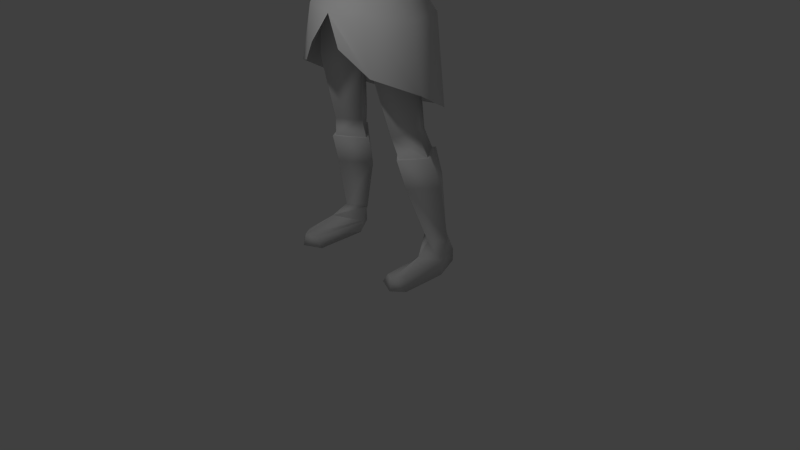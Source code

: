 # Source: minigamecharv1.blend  (saved by Blender 2.74.0; exported with 4.5.12 LTS)
import bpy
from mathutils import Matrix  # noqa: F401  (used for matrix-valued properties, if any)

bpy.ops.wm.read_factory_settings(use_empty=True)
scene = bpy.context.scene
scene.name = 'Scene'

# ---- collections
col_collection_1 = bpy.data.collections.new('Collection 1'); scene.collection.children.link(col_collection_1)

# ---- world
world_world = bpy.data.worlds.new('World'); scene.world = world_world
world_world.color = (0.05088, 0.05088, 0.05088)
world_world.use_sun_shadow = False
world_world.sun_shadow_jitter_overblur = 0.0
world_world.cycles.sampling_method = 'MANUAL'
world_world.cycles.sample_map_resolution = 256

# ---- cameras
cam_camera = bpy.data.cameras.new('Camera')
cam_camera.clip_end = 100.0
cam_camera.lens = 35.0
cam_camera.sensor_width = 32.0
cam_camera.sensor_height = 18.0
cam_camera.ortho_scale = 7.314
cam_camera.dof.focus_distance = 0.0
cam_camera.dof.aperture_fstop = 128.0

# ---- lights
light_lamp = bpy.data.lights.new('Lamp', 'POINT')
light_lamp.transmission_factor = 0.0
light_lamp.cutoff_distance = 30.0
light_lamp.energy = 100.0
light_lamp.shadow_buffer_clip_start = 1.001
light_lamp.shadow_soft_size = 0.1
light_lamp.shadow_maximum_resolution = 0.006
light_lamp.use_absolute_resolution = True
light_lamp.cycles.use_multiple_importance_sampling = False

# ---- meshes
me_circle = bpy.data.meshes.new('Circle')
me_circle.from_pydata([(0.3595, -0.327, 3.847), (0.5672, -0.03971, 3.763), (0.4829, 0.215, 3.782), (0.3403, -0.3412, 4.239), (0.5576, -0.05014, 4.112), (0.45, 0.1955, 4.148), (0.2896, -0.4389, 4.667), (0.3419, -0.3095, 3.543), (0.6461, -0.03549, 3.504), (0.5688, 0.2012, 3.527), (0.1801, -0.3586, 4.986), (0.5471, 0.07893, 4.823), (0.2899, -0.3132, 4.985), (0.3898, 0.3252, 5.006), (0.7003, -0.1308, 5.121), (0.6622, 0.2822, 5.101), (0.686, 0.09597, 5.318), (0.1607, -0.2419, 5.188), (0.3095, -0.2042, 5.181), (0.337, 0.356, 5.178), (0.2171, 0.1162, 5.415), (0.1429, -0.09707, 5.406), (0.4545, -0.2059, 4.957), (0.4527, -0.1597, 5.187), (0.4739, 0.1439, 5.362), (0.5316, 0.2425, 4.939), (0.4988, 0.3385, 5.186), (0.2115, 0.2871, 3.775), (0.1814, 0.2501, 4.154), (0.2351, 0.4007, 3.549), (0.4173, 0.2037, 4.545), (0.1804, 0.2954, 4.609), (0.1949, 0.329, 4.994), (0.1949, 0.3744, 5.184), (0.5422, -0.0277, 4.451), (0.1675, 0.2707, 5.454), (0.1923, 0.01546, 5.595), (0.1401, -0.1003, 5.583), (0.1143, 0.1807, 5.594), (0.7966, 0.09105, 4.826), (0.8717, -0.1421, 5.065), (0.8842, 0.2832, 5.057), (0.8677, 0.04216, 5.286), (1.176, 0.1106, 4.805), (1.236, -0.1014, 4.981), (1.207, 0.2979, 4.985), (1.203, 0.0443, 5.192), (1.518, 0.1664, 4.756), (1.548, -0.0008285, 4.881), (1.51, 0.3118, 4.914), (1.538, 0.1067, 5.067), (1.668, 0.1626, 4.722), (1.709, -0.03999, 4.827), (1.695, 0.2784, 4.91), (1.708, 0.1094, 5.027), (2.001, 0.0995, 4.602), (2.026, -0.09195, 4.755), (2.03, 0.2515, 4.78), (2.041, 0.09715, 4.929), (2.506, -0.003727, 4.504), (2.479, -0.1025, 4.592), (2.521, 0.138, 4.612), (2.501, 0.07614, 4.674), (2.755, -0.1493, 4.441), (2.748, -0.2282, 4.522), (2.791, 0.09187, 4.537), (2.774, 0.02686, 4.606), (2.984, -0.1648, 4.352), (3.005, -0.1708, 4.39), (3.011, 0.1378, 4.424), (3.005, 0.092, 4.484), (2.905, 0.08357, 4.541), (2.912, 0.1213, 4.487), (2.882, -0.1805, 4.454), (2.885, -0.1762, 4.41), (2.784, -0.2531, 4.432), (2.751, -0.1651, 4.418), (2.706, -0.3159, 4.428), (2.686, -0.196, 4.353), (3.077, -0.06052, 4.251), (3.104, -0.09331, 4.303), (3.114, 0.1284, 4.332), (3.098, 0.1113, 4.397), (2.815, -0.264, 4.377), (2.78, -0.1793, 4.327), (2.757, -0.2973, 4.346), (2.727, -0.2352, 4.318), (2.855, -0.2473, 4.3), (2.817, -0.1802, 4.283), (2.791, -0.294, 4.267), (2.769, -0.2422, 4.259), (0.3142, -0.3665, 3.212), (0.68, -0.03841, 3.265), (0.635, 0.2047, 3.273), (0.3051, 0.4436, 3.265), (0.06698, 0.005302, 2.978), (0.4343, -0.3547, 2.606), (0.7481, -0.02898, 2.538), (0.4674, 0.3606, 2.593), (0.08324, -0.02329, 2.8), (0.4139, 0.3776, 2.995), (0.1046, -0.02276, 2.522), (0.6931, 0.02567, 3.028), (0.3526, -0.386, 3.057), (0.5011, -0.1184, 1.75), (0.7127, 0.08734, 1.848), (0.5157, 0.403, 1.744), (0.2766, 0.07968, 1.729), (0.3075, -0.01843, 5.872), (0.5731, -0.06725, 1.493), (0.7622, 0.1974, 1.493), (0.6028, 0.4481, 1.513), (0.3094, 0.1908, 1.461), (0.2382, -0.2519, 5.834), (0.2009, 0.1529, 5.87), (0.3178, -0.03923, 6.037), (0.2599, -0.26, 6.035), (0.2269, 0.13, 6.069), (0.2915, -0.07006, 6.247), (0.266, -0.3406, 6.168), (0.2284, 0.1339, 6.223), (0.2056, -0.1124, 6.386), (0.1637, -0.2786, 6.332), (0.147, 0.03813, 6.406), (0.1495, 0.1644, 5.728), (0.2623, -0.004748, 5.699), (0.1702, -0.2861, 5.624), (0.0664, -0.3807, 5.783), (0.02297, -0.3586, 5.969), (0.06062, -0.4388, 5.79), (0.4545, -0.2776, 4.541), (0.4042, 0.05242, 6.003), (0.3778, -0.2525, 5.993), (0.3043, 0.2898, 6.041), (0.3186, 0.2572, 5.68), (0.2939, -0.2018, 5.652), (0.3681, 0.1027, 5.641), (0.4777, -0.4341, 3.209), (0.8488, -0.09205, 3.137), (0.7847, 0.3307, 3.179), (0.4562, 0.6182, 3.036), (0.5545, -0.47, 2.538), (1.036, -0.1582, 2.384), (0.9543, 0.2831, 2.136), (0.4331, 0.6698, 1.97), (0.2282, -0.6291, 2.838), (0.789, 0.07804, 4.785), (0.9339, -0.1955, 5.085), (0.9317, 0.3304, 5.059), (0.9309, 0.01808, 5.31), (1.201, 0.07804, 4.708), (1.194, -0.1997, 4.995), (1.352, 0.3773, 4.969), (1.305, 0.05697, 5.241), (0.5823, -0.114, 1.493), (0.8062, 0.1995, 1.493), (0.6174, 0.4965, 1.513), (0.2699, 0.1917, 1.461), (0.8847, 0.321, 1.111), (0.618, -0.005489, 1.116), (0.6797, 0.5435, 1.177), (0.322, 0.3109, 1.079), (0.7716, 0.2141, 0.3912), (0.9204, 0.405, 0.3916), (0.7494, 0.554, 0.4046), (0.5424, 0.3861, 0.3705), (0.8141, 0.00742, 0.2732), (0.9148, 0.2905, 0.1542), (0.8212, 0.609, 0.1672), (0.616, 0.3668, 0.1331), (0.848, -0.001674, 0.0), (0.9806, 0.2339, 0.0), (0.8212, 0.609, 0.0), (0.5933, 0.2966, 0.0), (0.8298, -0.443, 0.1538), (0.9148, -0.3142, 0.1542), (0.6809, -0.3771, 0.1331), (0.8298, -0.4885, 0.0), (0.9806, -0.3597, 0.0), (0.5933, -0.3771, 0.0), (0.3877, 0.002875, 6.219), (0.3619, -0.2874, 6.202), (0.268, 0.2247, 6.25), (0.2586, -0.03185, 6.401), (0.2, -0.3432, 6.391), (0.2088, 0.1765, 6.399), (-0.3595, -0.327, 3.847), (-0.5672, -0.03971, 3.763), (-0.4829, 0.215, 3.782), (-0.3403, -0.3412, 4.239), (-0.5576, -0.05014, 4.112), (-0.45, 0.1955, 4.148), (-0.2896, -0.4389, 4.667), (-0.3419, -0.3095, 3.543), (-0.6461, -0.03549, 3.504), (-0.5688, 0.2012, 3.527), (-0.1801, -0.3586, 4.986), (-0.5471, 0.07893, 4.823), (-0.2899, -0.3132, 4.985), (-0.3898, 0.3252, 5.006), (-0.7003, -0.1308, 5.121), (-0.6622, 0.2822, 5.101), (-0.686, 0.09597, 5.318), (-0.1607, -0.2419, 5.188), (-0.3095, -0.2042, 5.181), (-0.337, 0.356, 5.178), (-0.2171, 0.1162, 5.415), (-0.1429, -0.09707, 5.406), (-0.4545, -0.2059, 4.957), (-0.4527, -0.1597, 5.187), (-0.4739, 0.1439, 5.362), (-0.5316, 0.2425, 4.939), (-0.4988, 0.3385, 5.186), (-0.2115, 0.2871, 3.775), (-0.1814, 0.2501, 4.154), (-0.2351, 0.4007, 3.549), (-0.4173, 0.2037, 4.545), (-0.1804, 0.2954, 4.609), (-0.1949, 0.329, 4.994), (-0.1949, 0.3744, 5.184), (-0.5422, -0.0277, 4.451), (-0.1675, 0.2707, 5.454), (-0.1923, 0.01546, 5.595), (-0.1401, -0.1003, 5.583), (-0.1143, 0.1807, 5.594), (-0.7966, 0.09105, 4.826), (-0.8717, -0.1421, 5.065), (-0.8842, 0.2832, 5.057), (-0.8677, 0.04216, 5.286), (-1.176, 0.1106, 4.805), (-1.236, -0.1014, 4.981), (-1.207, 0.2979, 4.985), (-1.203, 0.0443, 5.192), (-1.518, 0.1664, 4.756), (-1.548, -0.0008285, 4.881), (-1.51, 0.3118, 4.914), (-1.538, 0.1067, 5.067), (-1.668, 0.1626, 4.722), (-1.709, -0.03999, 4.827), (-1.695, 0.2784, 4.91), (-1.708, 0.1094, 5.027), (-2.001, 0.0995, 4.602), (-2.026, -0.09195, 4.755), (-2.03, 0.2515, 4.78), (-2.041, 0.09715, 4.929), (-2.506, -0.003727, 4.504), (-2.479, -0.1025, 4.592), (-2.521, 0.138, 4.612), (-2.501, 0.07614, 4.674), (-2.755, -0.1493, 4.441), (-2.748, -0.2282, 4.522), (-2.791, 0.09187, 4.537), (-2.774, 0.02686, 4.606), (-2.984, -0.1648, 4.352), (-3.005, -0.1708, 4.39), (-3.011, 0.1378, 4.424), (-3.005, 0.092, 4.484), (-2.905, 0.08357, 4.541), (-2.912, 0.1213, 4.487), (-2.882, -0.1805, 4.454), (-2.885, -0.1762, 4.41), (-2.784, -0.2531, 4.432), (-2.751, -0.1651, 4.418), (-2.706, -0.3159, 4.428), (-2.686, -0.196, 4.353), (-3.077, -0.06052, 4.251), (-3.104, -0.09331, 4.303), (-3.114, 0.1284, 4.332), (-3.098, 0.1113, 4.397), (-2.815, -0.264, 4.377), (-2.78, -0.1793, 4.327), (-2.757, -0.2973, 4.346), (-2.727, -0.2352, 4.318), (-2.855, -0.2473, 4.3), (-2.817, -0.1802, 4.283), (-2.791, -0.294, 4.267), (-2.769, -0.2422, 4.259), (-0.3142, -0.3665, 3.212), (-0.68, -0.03841, 3.265), (-0.635, 0.2047, 3.273), (-0.3051, 0.4436, 3.265), (-0.06698, 0.005302, 2.978), (-0.4343, -0.3547, 2.606), (-0.7481, -0.02898, 2.538), (-0.4674, 0.3606, 2.593), (-0.08324, -0.02329, 2.8), (-0.4139, 0.3776, 2.995), (-0.1046, -0.02276, 2.522), (-0.6931, 0.02567, 3.028), (-0.3526, -0.386, 3.057), (-0.5011, -0.1184, 1.75), (-0.7127, 0.08734, 1.848), (-0.5157, 0.403, 1.744), (-0.2766, 0.07968, 1.729), (-0.3075, -0.01843, 5.872), (-0.5731, -0.06725, 1.493), (-0.7622, 0.1974, 1.493), (-0.6028, 0.4481, 1.513), (-0.3094, 0.1908, 1.461), (-0.2382, -0.2519, 5.834), (-0.2009, 0.1529, 5.87), (-0.3178, -0.03923, 6.037), (-0.2599, -0.26, 6.035), (-0.2269, 0.13, 6.069), (-0.2915, -0.07006, 6.247), (-0.266, -0.3406, 6.168), (-0.2284, 0.1339, 6.223), (-0.2056, -0.1124, 6.386), (-0.1637, -0.2786, 6.332), (-0.147, 0.03813, 6.406), (-0.1495, 0.1644, 5.728), (-0.2623, -0.004748, 5.699), (-0.1702, -0.2861, 5.624), (-0.0664, -0.3807, 5.783), (-0.02297, -0.3586, 5.969), (-0.06062, -0.4388, 5.79), (-0.4545, -0.2776, 4.541), (0.0, 0.3355, 3.795), (0.0, -0.4311, 3.896), (0.0, 0.2704, 4.16), (0.0, -0.4594, 4.287), (0.0, -0.4584, 4.672), (0.0, 0.3985, 3.531), (0.0, -0.4115, 3.555), (0.0, -0.3873, 4.954), (0.0, 0.3327, 4.983), (0.0, -0.3039, 5.151), (0.0, 0.3927, 5.19), (0.0, -0.1777, 5.408), (0.0, 0.2894, 5.423), (0.0, 0.3327, 4.597), (0.0, -0.1637, 5.526), (0.0, 0.2266, 5.585), (0.0, 0.4391, 3.352), (0.0, -0.3651, 3.251), (0.0, 0.06134, 2.973), (0.0, -0.4345, 5.758), (0.0, 0.2791, 5.882), (0.0, -0.4191, 5.962), (0.0, 0.2894, 6.062), (0.0, -0.4293, 6.092), (0.0, 0.2563, 6.236), (0.0, -0.3803, 6.334), (0.0, 0.1442, 6.42), (0.0, -0.1266, 6.475), (0.0, 0.2482, 5.73), (0.0, -0.3708, 5.55), (0.0, -0.4836, 5.775), (-0.4042, 0.05242, 6.003), (-0.3778, -0.2525, 5.993), (-0.3043, 0.2898, 6.041), (0.0, 0.355, 6.01), (0.0, 0.2759, 5.648), (-0.3186, 0.2572, 5.68), (-0.2939, -0.2018, 5.652), (-0.3681, 0.1027, 5.641), (-0.4777, -0.4341, 3.209), (-0.8488, -0.09205, 3.137), (-0.7847, 0.3307, 3.179), (-0.4562, 0.6182, 3.036), (0.0, 0.6159, 2.998), (0.0, -0.563, 3.185), (-0.5545, -0.47, 2.538), (-1.036, -0.1582, 2.384), (-0.9543, 0.2831, 2.136), (-0.4331, 0.6698, 1.97), (0.0, 0.7688, 1.882), (-0.2282, -0.6291, 2.838), (-0.789, 0.07804, 4.785), (-0.9339, -0.1955, 5.085), (-0.9317, 0.3304, 5.059), (-0.9309, 0.01808, 5.31), (-1.201, 0.07804, 4.708), (-1.194, -0.1997, 4.995), (-1.352, 0.3773, 4.969), (-1.305, 0.05697, 5.241), (-0.5823, -0.114, 1.493), (-0.8062, 0.1995, 1.493), (-0.6174, 0.4965, 1.513), (-0.2699, 0.1917, 1.461), (-0.8847, 0.321, 1.111), (-0.618, -0.005489, 1.116), (-0.6797, 0.5435, 1.177), (-0.322, 0.3109, 1.079), (-0.7716, 0.2141, 0.3912), (-0.9204, 0.405, 0.3916), (-0.7494, 0.554, 0.4046), (-0.5424, 0.3861, 0.3705), (-0.8141, 0.00742, 0.2732), (-0.9148, 0.2905, 0.1542), (-0.8212, 0.609, 0.1672), (-0.616, 0.3668, 0.1331), (-0.848, -0.001674, 0.0), (-0.9806, 0.2339, 0.0), (-0.8212, 0.609, 0.0), (-0.5933, 0.2966, 0.0), (-0.8298, -0.443, 0.1538), (-0.9148, -0.3142, 0.1542), (-0.6809, -0.3771, 0.1331), (-0.8298, -0.4885, 0.0), (-0.9806, -0.3597, 0.0), (-0.5933, -0.3771, 0.0), (-0.3877, 0.002875, 6.219), (-0.3619, -0.2874, 6.202), (-0.268, 0.2247, 6.25), (0.0, 0.282, 6.219), (-0.2586, -0.03185, 6.401), (-0.2, -0.3432, 6.391), (-0.2088, 0.1765, 6.399), (0.0, 0.2078, 6.408), (0.0, -0.08016, 6.515), (0.0, -0.3615, 6.439), (0.0, 0.03529, 6.505), (0.0, 0.1409, 6.474)], [], [(27, 28, 5, 2), (2, 5, 4, 1), (1, 4, 3, 0), (0, 3, 320, 318), (3, 6, 321, 320), (321, 6, 12, 10, 324), (27, 29, 322, 317), (1, 8, 9, 2), (0, 7, 8, 1), (318, 323, 7, 0), (28, 31, 30, 5), (4, 5, 30, 34), (330, 31, 28, 319), (10, 17, 326, 324), (12, 18, 17, 10), (22, 11, 14, 23), (32, 33, 19, 13), (13, 19, 26, 25), (24, 20, 18, 23), (17, 21, 328, 326), (17, 18, 20, 21), (16, 24, 23, 14), (12, 22, 23, 18), (25, 26, 15, 11), (15, 26, 24, 16), (19, 20, 24, 26), (35, 20, 19, 33), (329, 35, 33, 327), (325, 327, 33, 32), (325, 32, 31, 330), (30, 31, 32, 13), (2, 9, 29, 27), (317, 319, 28, 27), (35, 38, 36, 20), (329, 332, 38, 35), (20, 36, 37, 21), (21, 37, 331, 328), (16, 42, 41, 15), (14, 40, 42, 16), (15, 41, 39, 11), (11, 39, 40, 14), (42, 46, 45, 41), (40, 44, 46, 42), (41, 45, 43, 39), (39, 43, 44, 40), (46, 50, 49, 45), (44, 48, 50, 46), (45, 49, 47, 43), (43, 47, 48, 44), (50, 54, 53, 49), (48, 52, 54, 50), (49, 53, 51, 47), (47, 51, 52, 48), (54, 58, 57, 53), (52, 56, 58, 54), (53, 57, 55, 51), (51, 55, 56, 52), (58, 62, 61, 57), (56, 60, 62, 58), (57, 61, 59, 55), (55, 59, 60, 56), (62, 66, 65, 61), (60, 64, 66, 62), (61, 65, 63, 59), (63, 76, 78, 59), (66, 71, 72, 65), (65, 72, 74, 63), (72, 69, 67, 74), (73, 68, 70, 71), (64, 73, 71, 66), (63, 74, 73, 64), (74, 67, 68, 73), (71, 70, 69, 72), (78, 86, 85, 77), (60, 77, 75, 64), (64, 75, 76, 63), (59, 78, 77, 60), (68, 80, 82, 70), (67, 79, 80, 68), (70, 82, 81, 69), (69, 81, 79, 67), (81, 82, 80, 79), (86, 90, 89, 85), (75, 83, 84, 76), (77, 85, 83, 75), (76, 84, 86, 78), (90, 88, 87, 89), (83, 87, 88, 84), (85, 89, 87, 83), (84, 88, 90, 86), (29, 94, 333, 322), (9, 93, 94, 29), (8, 92, 93, 9), (7, 91, 92, 8), (323, 334, 91, 7), (94, 95, 335, 333), (91, 334, 335, 95), (95, 99, 103, 91), (94, 100, 99, 95), (92, 102, 93), (99, 101, 96, 103), (102, 97, 98, 100), (100, 98, 101, 99), (93, 102, 100, 94), (91, 103, 102, 92), (103, 96, 97, 102), (96, 104, 105, 97), (97, 105, 106, 98), (101, 107, 104, 96), (98, 106, 107, 101), (104, 109, 110, 105), (105, 110, 111, 106), (107, 112, 109, 104), (106, 111, 112, 107), (124, 114, 108, 125), (345, 337, 114, 124), (125, 108, 113, 126), (126, 113, 127, 336, 346), (114, 117, 115, 108), (337, 339, 117, 114), (108, 115, 116, 113), (113, 116, 128, 127), (117, 120, 118, 115), (339, 341, 120, 117), (115, 118, 119, 116), (116, 119, 340, 338, 128), (120, 123, 121, 118), (341, 343, 123, 120), (118, 121, 122, 119), (119, 122, 342, 340), (343, 344, 123), (123, 344, 121), (122, 344, 342), (121, 344, 122), (37, 126, 346, 331), (36, 125, 126, 37), (332, 345, 124, 38), (38, 124, 125, 36), (129, 127, 128), (129, 128, 338, 347), (127, 129, 347, 336), (25, 11, 34, 30, 13), (6, 130, 22, 12), (11, 22, 130, 34), (3, 4, 34, 130, 6), (134, 133, 131, 136), (352, 351, 133, 134), (136, 131, 132, 135), (20, 136, 135, 21), (329, 352, 134, 35), (35, 134, 136, 20), (112, 111, 156, 157), (109, 112, 157, 154), (111, 110, 155, 156), (110, 109, 154, 155), (29, 140, 360, 322), (9, 139, 140, 29), (8, 138, 139, 9), (7, 137, 138, 8), (323, 361, 137, 7), (140, 144, 366, 360), (139, 143, 144, 140), (138, 142, 143, 139), (137, 141, 142, 138), (361, 145, 141, 137), (16, 149, 148, 15), (14, 147, 149, 16), (15, 148, 146, 11), (11, 146, 147, 14), (149, 153, 152, 148), (147, 151, 153, 149), (148, 152, 150, 146), (146, 150, 151, 147), (159, 162, 163, 158), (158, 163, 164, 160), (154, 159, 158, 155), (155, 158, 160, 156), (157, 161, 159, 154), (156, 160, 161, 157), (161, 165, 162, 159), (160, 164, 165, 161), (162, 166, 167, 163), (163, 167, 168, 164), (165, 169, 166, 162), (164, 168, 169, 165), (167, 175, 178, 171), (167, 171, 172, 168), (173, 179, 176, 169), (168, 172, 173, 169), (174, 177, 178, 175), (176, 179, 177, 174), (171, 178, 177, 170), (170, 177, 179, 173), (166, 174, 175, 167), (169, 176, 174, 166), (173, 172, 171, 170), (133, 182, 180, 131), (351, 405, 182, 133), (131, 180, 181, 132), (182, 185, 183, 180), (405, 409, 185, 182), (180, 183, 184, 181), (185, 412, 410, 183), (409, 413, 412, 185), (183, 410, 411, 184), (213, 188, 191, 214), (188, 187, 190, 191), (187, 186, 189, 190), (186, 318, 320, 189), (189, 320, 321, 192), (321, 324, 196, 198, 192), (213, 317, 322, 215), (187, 188, 195, 194), (186, 187, 194, 193), (318, 186, 193, 323), (214, 191, 216, 217), (190, 220, 216, 191), (330, 319, 214, 217), (196, 324, 326, 203), (198, 196, 203, 204), (208, 209, 200, 197), (218, 199, 205, 219), (199, 211, 212, 205), (210, 209, 204, 206), (203, 326, 328, 207), (203, 207, 206, 204), (202, 200, 209, 210), (198, 204, 209, 208), (211, 197, 201, 212), (201, 202, 210, 212), (205, 212, 210, 206), (221, 219, 205, 206), (329, 327, 219, 221), (325, 218, 219, 327), (325, 330, 217, 218), (216, 199, 218, 217), (188, 213, 215, 195), (317, 213, 214, 319), (221, 206, 222, 224), (329, 221, 224, 332), (206, 207, 223, 222), (207, 328, 331, 223), (202, 201, 227, 228), (200, 202, 228, 226), (201, 197, 225, 227), (197, 200, 226, 225), (228, 227, 231, 232), (226, 228, 232, 230), (227, 225, 229, 231), (225, 226, 230, 229), (232, 231, 235, 236), (230, 232, 236, 234), (231, 229, 233, 235), (229, 230, 234, 233), (236, 235, 239, 240), (234, 236, 240, 238), (235, 233, 237, 239), (233, 234, 238, 237), (240, 239, 243, 244), (238, 240, 244, 242), (239, 237, 241, 243), (237, 238, 242, 241), (244, 243, 247, 248), (242, 244, 248, 246), (243, 241, 245, 247), (241, 242, 246, 245), (248, 247, 251, 252), (246, 248, 252, 250), (247, 245, 249, 251), (249, 245, 264, 262), (252, 251, 258, 257), (251, 249, 260, 258), (258, 260, 253, 255), (259, 257, 256, 254), (250, 252, 257, 259), (249, 250, 259, 260), (260, 259, 254, 253), (257, 258, 255, 256), (264, 263, 271, 272), (246, 250, 261, 263), (250, 249, 262, 261), (245, 246, 263, 264), (254, 256, 268, 266), (253, 254, 266, 265), (256, 255, 267, 268), (255, 253, 265, 267), (267, 265, 266, 268), (272, 271, 275, 276), (261, 262, 270, 269), (263, 261, 269, 271), (262, 264, 272, 270), (276, 275, 273, 274), (269, 270, 274, 273), (271, 269, 273, 275), (270, 272, 276, 274), (215, 322, 333, 280), (195, 215, 280, 279), (194, 195, 279, 278), (193, 194, 278, 277), (323, 193, 277, 334), (280, 333, 335, 281), (277, 281, 335, 334), (281, 277, 289, 285), (280, 281, 285, 286), (278, 279, 288), (285, 289, 282, 287), (288, 286, 284, 283), (286, 285, 287, 284), (279, 280, 286, 288), (277, 278, 288, 289), (289, 288, 283, 282), (282, 283, 291, 290), (283, 284, 292, 291), (287, 282, 290, 293), (284, 287, 293, 292), (290, 291, 296, 295), (291, 292, 297, 296), (293, 290, 295, 298), (292, 293, 298, 297), (310, 311, 294, 300), (345, 310, 300, 337), (311, 312, 299, 294), (312, 346, 336, 313, 299), (300, 294, 301, 303), (337, 300, 303, 339), (294, 299, 302, 301), (299, 313, 314, 302), (303, 301, 304, 306), (339, 303, 306, 341), (301, 302, 305, 304), (302, 314, 338, 340, 305), (306, 304, 307, 309), (341, 306, 309, 343), (304, 305, 308, 307), (305, 340, 342, 308), (343, 309, 344), (309, 307, 344), (308, 342, 344), (307, 308, 344), (223, 331, 346, 312), (222, 223, 312, 311), (332, 224, 310, 345), (224, 222, 311, 310), (315, 314, 313), (315, 347, 338, 314), (313, 336, 347, 315), (211, 199, 216, 220, 197), (192, 198, 208, 316), (197, 220, 316, 208), (189, 192, 316, 220, 190), (353, 355, 348, 350), (352, 353, 350, 351), (355, 354, 349, 348), (206, 207, 354, 355), (329, 221, 353, 352), (221, 206, 355, 353), (298, 379, 378, 297), (295, 376, 379, 298), (297, 378, 377, 296), (296, 377, 376, 295), (215, 322, 360, 359), (195, 215, 359, 358), (194, 195, 358, 357), (193, 194, 357, 356), (323, 193, 356, 361), (359, 360, 366, 365), (358, 359, 365, 364), (357, 358, 364, 363), (356, 357, 363, 362), (361, 356, 362, 367), (202, 201, 370, 371), (200, 202, 371, 369), (201, 197, 368, 370), (197, 200, 369, 368), (371, 370, 374, 375), (369, 371, 375, 373), (370, 368, 372, 374), (368, 369, 373, 372), (381, 380, 385, 384), (380, 382, 386, 385), (376, 377, 380, 381), (377, 378, 382, 380), (379, 376, 381, 383), (378, 379, 383, 382), (383, 381, 384, 387), (382, 383, 387, 386), (384, 385, 389, 388), (385, 386, 390, 389), (387, 384, 388, 391), (386, 387, 391, 390), (389, 393, 400, 397), (389, 390, 394, 393), (395, 391, 398, 401), (390, 391, 395, 394), (396, 397, 400, 399), (398, 396, 399, 401), (393, 392, 399, 400), (392, 395, 401, 399), (388, 389, 397, 396), (391, 388, 396, 398), (395, 392, 393, 394), (350, 348, 402, 404), (351, 350, 404, 405), (348, 349, 403, 402), (404, 402, 406, 408), (405, 404, 408, 409), (402, 403, 407, 406), (408, 406, 410, 412), (409, 408, 412, 413), (406, 407, 411, 410)])
me_circle.polygons.foreach_set('use_smooth', [True] * 410)
me_circle.use_remesh_preserve_volume = False
me_circle.use_remesh_preserve_attributes = False
me_circle.use_mirror_vertex_groups = False
me_circle.update()
arm_armature = bpy.data.armatures.new('Armature')  # bones are not reproduced

# ---- objects
ob_armature = bpy.data.objects.new('Armature', arm_armature)
ob_circle = bpy.data.objects.new('Circle', me_circle)
ob_lamp = bpy.data.objects.new('Lamp', light_lamp)
ob_camera = bpy.data.objects.new('Camera', cam_camera)

# ---- transforms, parenting, visibility, modifiers, constraints
ob_armature.location = (0.0, 0.0, 0.0)
ob_armature.show_in_front = True
ob_armature.lineart.crease_threshold = 0.0
ob_circle.parent = ob_armature
ob_circle.location = (0.0, 0.0, 0.0)
ob_circle.lineart.crease_threshold = 0.0
_vg = ob_circle.vertex_groups.new(name='Bone')
for _i, _w in zip([0, 1, 2, 3, 4, 5, 7, 8, 9, 27, 28, 29, 91, 92, 94, 100, 103, 137, 138, 139, 140, 141, 142, 143, 144, 145, 186, 187, 188, 189, 190, 191, 193, 194, 195, 213, 214, 215, 277, 278, 280, 286, 289, 317, 318, 322, 323, 333, 334, 335, 356, 357, 358, 359, 360, 361, 362, 363, 364, 365, 366, 367], [0.1325, 0.07999, 0.0877, 0.002469, 0.009471, 0.003764, 0.5166, 0.1061, 0.1149, 0.1439, 0.0002718, 0.4805, 0.1222, 0.01702, 0.1189, 0.00128, 0.02736, 0.5166, 0.1061, 0.1149, 0.4805, 0.5166, 0.1061, 0.1149, 0.4805, 0.4703, 0.1325, 0.07999, 0.0877, 0.002469, 0.009471, 0.003764, 0.5166, 0.1061, 0.1149, 0.1439, 0.0002718, 0.4805, 0.1222, 0.01702, 0.1189, 0.00128, 0.02736, 0.142, 0.08739, 0.556, 0.4703, 0.2951, 0.5207, 0.001925, 0.5166, 0.1061, 0.1149, 0.4805, 0.556, 0.4703, 0.5166, 0.1061, 0.1149, 0.4805, 0.556, 0.4703]): _vg.add([_i], _w, 'REPLACE')
_vg = ob_circle.vertex_groups.new(name='Bone.001')
for _i, _w in zip([0, 1, 2, 3, 4, 5, 6, 7, 8, 9, 27, 28, 29, 30, 31, 34, 91, 92, 93, 94, 130, 137, 138, 139, 140, 141, 142, 143, 144, 145, 186, 187, 188, 189, 190, 191, 192, 193, 194, 195, 213, 214, 215, 216, 217, 220, 277, 278, 279, 280, 316, 317, 318, 319, 320, 321, 322, 323, 330, 334, 356, 357, 358, 359, 360, 361, 362, 363, 364, 365, 366, 367], [0.6266, 0.5574, 0.5777, 0.1848, 0.5284, 0.5073, 0.02289, 0.205, 0.1733, 0.2057, 0.6027, 0.2003, 0.204, 0.08817, 0.03554, 0.1619, 0.01362, 0.02379, 0.01183, 0.02897, 0.07073, 0.205, 0.1733, 0.2057, 0.204, 0.205, 0.1733, 0.2057, 0.204, 0.4328, 0.6266, 0.5574, 0.5777, 0.1848, 0.5284, 0.5073, 0.02289, 0.205, 0.1733, 0.2057, 0.6027, 0.2003, 0.204, 0.08817, 0.03554, 0.1619, 0.01362, 0.02379, 0.01183, 0.02897, 0.07073, 0.6166, 0.7309, 0.1581, 0.1302, 0.004326, 0.1755, 0.4328, 0.02381, 0.09124, 0.205, 0.1733, 0.2057, 0.204, 0.1755, 0.4328, 0.205, 0.1733, 0.2057, 0.204, 0.1755, 0.4328]): _vg.add([_i], _w, 'REPLACE')
_vg = ob_circle.vertex_groups.new(name='Bone.002')
for _i, _w in zip([0, 1, 2, 3, 4, 5, 6, 7, 9, 10, 11, 12, 13, 17, 18, 19, 22, 23, 25, 27, 28, 29, 30, 31, 32, 33, 34, 130, 137, 139, 140, 141, 143, 144, 146, 150, 186, 187, 188, 189, 190, 191, 192, 193, 195, 196, 197, 198, 199, 203, 204, 205, 208, 209, 211, 213, 214, 215, 216, 217, 218, 219, 220, 316, 317, 318, 319, 320, 321, 322, 324, 325, 326, 327, 328, 330, 356, 358, 359, 360, 362, 364, 365, 366, 368, 372], [0.1564, 0.07432, 0.1063, 0.7395, 0.3193, 0.3597, 0.8247, 0.02262, 0.0216, 0.7086, 0.1152, 0.5618, 0.07922, 0.186, 0.1128, 0.01211, 0.214, 0.03775, 0.0549, 0.1318, 0.7141, 0.03633, 0.6781, 0.7675, 0.2041, 0.06682, 0.6247, 0.7584, 0.02262, 0.0216, 0.03633, 0.02262, 0.0216, 0.03633, 0.1152, 0.1152, 0.1564, 0.07432, 0.1063, 0.7395, 0.3193, 0.3597, 0.8247, 0.02262, 0.0216, 0.7086, 0.1152, 0.5618, 0.07922, 0.186, 0.1128, 0.01211, 0.214, 0.03775, 0.0549, 0.1318, 0.7141, 0.03633, 0.6781, 0.7675, 0.2041, 0.06682, 0.6247, 0.7584, 0.1487, 0.1518, 0.7682, 0.8294, 0.8895, 0.0292, 0.7911, 0.4665, 0.5862, 0.09581, 0.02813, 0.8114, 0.02262, 0.0216, 0.03633, 0.0292, 0.02262, 0.0216, 0.03633, 0.0292, 0.1152, 0.1152]): _vg.add([_i], _w, 'REPLACE')
_vg = ob_circle.vertex_groups.new(name='Bone.003')
for _i, _w in zip([10, 17, 18, 19, 20, 21, 24, 32, 33, 35, 36, 37, 38, 113, 114, 124, 125, 126, 127, 129, 131, 132, 133, 134, 135, 136, 180, 181, 182, 183, 184, 185, 196, 203, 204, 205, 206, 207, 210, 218, 219, 221, 222, 223, 224, 299, 300, 310, 311, 312, 313, 315, 324, 325, 326, 327, 328, 329, 331, 332, 336, 337, 345, 346, 347, 348, 349, 350, 351, 352, 353, 354, 355, 402, 403, 404, 405, 406, 407, 408, 409, 410, 411, 412, 413], [0.004327, 0.1347, 0.05254, 0.04316, 0.2359, 0.6846, 0.08343, 0.007608, 0.1124, 0.5527, 0.1567, 0.1859, 0.5743, 0.004552, 0.03662, 0.1367, 0.06429, 0.08139, 0.01671, 0.01197, 0.2359, 0.6846, 0.5527, 0.5527, 0.6846, 0.2359, 0.2359, 0.6846, 0.5527, 0.2359, 0.6846, 0.5527, 0.004327, 0.1347, 0.05254, 0.04316, 0.2359, 0.6846, 0.08343, 0.007608, 0.1124, 0.5527, 0.1567, 0.1859, 0.5743, 0.004552, 0.03662, 0.1367, 0.06429, 0.08139, 0.01671, 0.01197, 0.001085, 0.01119, 0.09393, 0.1195, 0.6953, 0.5775, 0.2639, 0.4297, 0.02356, 0.001536, 0.09297, 0.1104, 0.01504, 0.2359, 0.6846, 0.5527, 0.5775, 0.5775, 0.5527, 0.6846, 0.2359, 0.2359, 0.6846, 0.5527, 0.5775, 0.2359, 0.6846, 0.5527, 0.5775, 0.2359, 0.6846, 0.5527, 0.5775]): _vg.add([_i], _w, 'REPLACE')
_vg = ob_circle.vertex_groups.new(name='Bone.004')
for _i, _w in zip([17, 20, 21, 24, 35, 36, 37, 38, 108, 113, 114, 115, 116, 117, 118, 119, 120, 121, 122, 123, 124, 125, 126, 127, 128, 129, 131, 132, 133, 134, 135, 136, 180, 181, 182, 183, 184, 185, 203, 206, 207, 210, 221, 222, 223, 224, 294, 299, 300, 301, 302, 303, 304, 305, 306, 307, 308, 309, 310, 311, 312, 313, 314, 315, 327, 328, 329, 331, 332, 336, 337, 338, 339, 340, 341, 342, 343, 344, 345, 346, 347, 348, 349, 350, 351, 352, 353, 354, 355, 402, 403, 404, 405, 406, 407, 408, 409, 410, 411, 412, 413], [0.002258, 0.1134, 0.132, 0.02789, 0.08756, 0.7556, 0.7765, 0.3457, 0.9631, 0.9649, 0.9475, 0.9843, 0.9861, 0.9845, 0.9942, 0.9927, 0.9933, 0.9971, 0.9967, 0.9978, 0.8399, 0.8964, 0.9049, 0.9597, 0.9822, 0.9628, 0.1134, 0.132, 0.08756, 0.08756, 0.132, 0.1134, 0.1134, 0.132, 0.08756, 0.1134, 0.132, 0.08756, 0.002258, 0.1134, 0.132, 0.02789, 0.08756, 0.7556, 0.7765, 0.3457, 0.9631, 0.9649, 0.9475, 0.9843, 0.9861, 0.9845, 0.9942, 0.9927, 0.9933, 0.9971, 0.9967, 0.9978, 0.8399, 0.8964, 0.9049, 0.9597, 0.9822, 0.9628, 0.01068, 0.1781, 0.1417, 0.6851, 0.505, 0.9564, 0.9687, 0.9834, 0.9892, 0.9912, 0.9958, 0.9972, 0.9982, 0.9991, 0.8895, 0.8696, 0.9613, 0.1134, 0.132, 0.08756, 0.1417, 0.1417, 0.08756, 0.132, 0.1134, 0.1134, 0.132, 0.08756, 0.1417, 0.1134, 0.132, 0.08756, 0.1417, 0.1134, 0.132, 0.08756, 0.1417]): _vg.add([_i], _w, 'REPLACE')
_vg = ob_circle.vertex_groups.new(name='Bone.002_L')
for _i, _w in zip([3, 4, 5, 6, 10, 11, 12, 13, 14, 15, 16, 17, 18, 19, 20, 21, 22, 23, 24, 25, 26, 30, 31, 32, 33, 34, 35, 36, 38, 39, 40, 42, 125, 130, 131, 132, 133, 134, 135, 136, 146, 147, 148, 149, 150, 151, 152, 153, 180, 181, 182, 183, 184, 185, 196, 203, 205, 217, 218, 219, 221, 321, 324, 325, 326, 327, 328, 329, 330, 332, 350, 351, 352, 353, 404, 405, 408, 409, 410, 411, 412, 413], [0.002637, 0.01338, 0.01562, 0.09249, 0.1901, 0.5892, 0.3342, 0.7188, 0.1664, 0.1408, 0.1304, 0.6007, 0.7504, 0.7479, 0.5776, 0.1396, 0.6233, 0.7605, 0.7267, 0.516, 0.6519, 0.1404, 0.1152, 0.6194, 0.643, 0.1237, 0.2712, 0.0755, 0.0588, 0.1007, 0.01769, 0.0006384, 0.01731, 0.1145, 0.5776, 0.1396, 0.2712, 0.2712, 0.1396, 0.5776, 0.5892, 0.1664, 0.1408, 0.1304, 0.5892, 0.1664, 0.1408, 0.1304, 0.5776, 0.1396, 0.2712, 0.5776, 0.1396, 0.2712, 0.01827, 0.01478, 0.007314, 0.01267, 0.07711, 0.1044, 0.04157, 0.01166, 0.07708, 0.2263, 0.1433, 0.3628, 0.03351, 0.1221, 0.05925, 0.007138, 0.04157, 0.1221, 0.1221, 0.04157, 0.04157, 0.1221, 0.04157, 0.1221, 0.2888, 0.06982, 0.1564, 0.1221]): _vg.add([_i], _w, 'REPLACE')
_vg = ob_circle.vertex_groups.new(name='Bone.002_L.001')
for _i, _w in zip([11, 12, 13, 14, 15, 16, 18, 19, 20, 22, 23, 24, 25, 26, 30, 32, 33, 34, 39, 40, 41, 42, 43, 44, 45, 46, 47, 48, 49, 50, 51, 52, 53, 54, 130, 131, 136, 146, 147, 148, 149, 150, 151, 152, 153, 180, 183, 410], [0.2702, 0.04539, 0.1516, 0.8021, 0.8435, 0.8478, 0.05664, 0.1317, 0.05485, 0.1355, 0.1648, 0.1358, 0.4107, 0.2841, 0.06551, 0.0517, 0.0396, 0.05203, 0.8737, 0.9578, 0.9763, 0.9697, 0.9634, 0.9793, 0.9902, 0.991, 0.2416, 0.806, 0.8152, 0.8674, 0.06524, 0.1145, 0.1426, 0.1471, 0.0186, 0.05485, 0.05485, 0.2702, 0.8021, 0.8435, 0.8478, 0.2702, 0.8021, 0.8435, 0.8478, 0.05485, 0.05485, 0.02742]): _vg.add([_i], _w, 'REPLACE')
_vg = ob_circle.vertex_groups.new(name='Bone.002_L.002')
for _i, _w in zip([43, 47, 48, 49, 50, 51, 52, 53, 54, 55, 56, 57, 58, 59, 60, 61, 62, 65, 66], [0.01105, 0.7577, 0.1935, 0.1847, 0.1324, 0.9329, 0.8839, 0.8576, 0.8527, 0.9714, 0.9726, 0.9949, 0.9906, 0.05209, 0.05136, 0.8105, 0.8663, 0.002259, 0.02705]): _vg.add([_i], _w, 'REPLACE')
_vg = ob_circle.vertex_groups.new(name='Bone.002_L.003')
for _i, _w in zip([61, 63, 64, 65, 66, 67, 68, 69, 70, 71, 72, 73, 74, 75, 76, 78, 81, 82, 83, 84, 88], [0.008927, 0.6386, 0.1561, 0.845, 0.8809, 0.05995, 0.1072, 0.2078, 0.4443, 0.7393, 0.4053, 0.5763, 0.2913, 0.07126, 0.482, 0.00146, 0.1036, 0.1773, 0.008937, 0.106, 0.02105]): _vg.add([_i], _w, 'REPLACE')
_vg = ob_circle.vertex_groups.new(name='Bone.002_L.004')
for _i, _w in zip([63, 64, 65, 67, 68, 69, 70, 71, 72, 73, 74, 76, 79, 80, 81, 82], [0.07999, 0.008485, 0.08915, 0.9266, 0.8697, 0.7875, 0.5461, 0.2399, 0.5817, 0.2835, 0.6243, 0.06072, 0.9879, 0.9904, 0.8933, 0.8181]): _vg.add([_i], _w, 'REPLACE')
_vg = ob_circle.vertex_groups.new(name='Bone.002_L.005')
for _i, _w in zip([55, 59, 60, 61, 62, 63, 64, 65, 66, 73, 74, 75, 76, 77, 78, 83, 84, 85, 86, 87, 88, 89, 90], [0.001057, 0.9329, 0.9393, 0.1576, 0.1139, 0.2905, 0.8089, 0.02949, 0.06953, 0.1393, 0.08499, 0.9187, 0.4639, 0.9729, 0.9708, 0.9667, 0.8819, 0.9911, 0.9961, 0.9847, 0.9604, 0.9941, 0.9923]): _vg.add([_i], _w, 'REPLACE')
_vg = ob_circle.vertex_groups.new(name='Bone.002_R')
for _i, _w in zip([10, 17, 19, 31, 32, 33, 35, 133, 134, 182, 185, 189, 190, 191, 192, 196, 197, 198, 199, 200, 201, 202, 203, 204, 205, 206, 207, 208, 209, 210, 211, 212, 216, 217, 218, 219, 220, 221, 222, 224, 225, 226, 228, 311, 316, 321, 324, 325, 326, 327, 328, 329, 330, 332, 348, 349, 350, 351, 352, 353, 354, 355, 368, 369, 370, 371, 372, 373, 374, 375, 402, 403, 404, 405, 406, 407, 408, 409, 410, 411, 412, 413], [0.01827, 0.01478, 0.007314, 0.01267, 0.07711, 0.1044, 0.04157, 0.04157, 0.04157, 0.04157, 0.04157, 0.002637, 0.01338, 0.01562, 0.09249, 0.1901, 0.5892, 0.3342, 0.7188, 0.1664, 0.1408, 0.1304, 0.6007, 0.7504, 0.7479, 0.5776, 0.1396, 0.6233, 0.7605, 0.7267, 0.516, 0.6519, 0.1404, 0.1152, 0.6194, 0.643, 0.1237, 0.2712, 0.0755, 0.0588, 0.1007, 0.01769, 0.0006384, 0.01731, 0.1145, 0.01166, 0.07708, 0.2263, 0.1433, 0.3628, 0.03351, 0.1221, 0.05925, 0.007138, 0.5776, 0.1396, 0.2712, 0.1221, 0.1221, 0.2712, 0.1396, 0.5776, 0.5892, 0.1664, 0.1408, 0.1304, 0.5892, 0.1664, 0.1408, 0.1304, 0.5776, 0.1396, 0.2712, 0.1221, 0.5776, 0.1396, 0.2712, 0.1221, 0.2888, 0.06982, 0.1564, 0.1221]): _vg.add([_i], _w, 'REPLACE')
_vg = ob_circle.vertex_groups.new(name='Bone.002_R.001')
for _i, _w in zip([197, 198, 199, 200, 201, 202, 204, 205, 206, 208, 209, 210, 211, 212, 216, 218, 219, 220, 225, 226, 227, 228, 229, 230, 231, 232, 233, 234, 235, 236, 237, 238, 239, 240, 316, 348, 355, 368, 369, 370, 371, 372, 373, 374, 375, 402, 406, 410], [0.2702, 0.04539, 0.1516, 0.8021, 0.8435, 0.8478, 0.05664, 0.1317, 0.05485, 0.1355, 0.1648, 0.1358, 0.4107, 0.2841, 0.06551, 0.0517, 0.0396, 0.05203, 0.8737, 0.9578, 0.9763, 0.9697, 0.9634, 0.9793, 0.9902, 0.991, 0.2416, 0.806, 0.8152, 0.8674, 0.06524, 0.1145, 0.1426, 0.1471, 0.0186, 0.05485, 0.05485, 0.2702, 0.8021, 0.8435, 0.8478, 0.2702, 0.8021, 0.8435, 0.8478, 0.05485, 0.05485, 0.02742]): _vg.add([_i], _w, 'REPLACE')
_vg = ob_circle.vertex_groups.new(name='Bone.002_R.002')
for _i, _w in zip([229, 233, 234, 235, 236, 237, 238, 239, 240, 241, 242, 243, 244, 245, 246, 247, 248, 251, 252], [0.01105, 0.7577, 0.1935, 0.1847, 0.1324, 0.9329, 0.8839, 0.8576, 0.8527, 0.9714, 0.9726, 0.9949, 0.9906, 0.05209, 0.05136, 0.8105, 0.8663, 0.002259, 0.02705]): _vg.add([_i], _w, 'REPLACE')
_vg = ob_circle.vertex_groups.new(name='Bone.002_R.003')
for _i, _w in zip([247, 249, 250, 251, 252, 253, 254, 255, 256, 257, 258, 259, 260, 261, 262, 264, 267, 268, 269, 270, 274], [0.008927, 0.6386, 0.1561, 0.845, 0.8809, 0.05995, 0.1072, 0.2078, 0.4443, 0.7393, 0.4053, 0.5763, 0.2913, 0.07126, 0.482, 0.00146, 0.1036, 0.1773, 0.008937, 0.106, 0.02105]): _vg.add([_i], _w, 'REPLACE')
_vg = ob_circle.vertex_groups.new(name='Bone.002_R.004')
for _i, _w in zip([249, 250, 251, 253, 254, 255, 256, 257, 258, 259, 260, 262, 265, 266, 267, 268], [0.07999, 0.008485, 0.08915, 0.9266, 0.8697, 0.7875, 0.5461, 0.2399, 0.5817, 0.2835, 0.6243, 0.06072, 0.9879, 0.9904, 0.8933, 0.8181]): _vg.add([_i], _w, 'REPLACE')
_vg = ob_circle.vertex_groups.new(name='Bone.002_R.005')
for _i, _w in zip([241, 245, 246, 247, 248, 249, 250, 251, 252, 259, 260, 261, 262, 263, 264, 269, 270, 271, 272, 273, 274, 275, 276], [0.001057, 0.9329, 0.9393, 0.1576, 0.1139, 0.2905, 0.8089, 0.02949, 0.06953, 0.1393, 0.08499, 0.9187, 0.4639, 0.9729, 0.9708, 0.9667, 0.8819, 0.9911, 0.9961, 0.9847, 0.9604, 0.9941, 0.9923]): _vg.add([_i], _w, 'REPLACE')
_vg = ob_circle.vertex_groups.new(name='Bone_L')
for _i, _w in zip([0, 1, 2, 4, 5, 7, 8, 9, 27, 29, 91, 92, 93, 94, 95, 96, 99, 100, 101, 102, 103, 137, 138, 139, 140, 141, 142, 143, 144, 145, 215, 280, 281, 285, 317, 322, 323, 333, 334, 335, 359, 360, 361, 365, 366, 367], [0.03657, 0.1492, 0.1335, 0.03402, 0.01377, 0.1424, 0.3531, 0.4303, 0.06326, 0.1588, 0.5868, 0.409, 0.4157, 0.5245, 0.5235, 0.05907, 0.1601, 0.1516, 0.009474, 0.1235, 0.4761, 0.1424, 0.3531, 0.4303, 0.1588, 0.1424, 0.3531, 0.4303, 0.1588, 0.0009823, 0.02736, 0.07577, 0.2269, 0.06563, 0.01347, 0.09246, 0.0009811, 0.3161, 0.1424, 0.4181, 0.02736, 0.09246, 0.0009811, 0.02736, 0.09246, 0.00098]): _vg.add([_i], _w, 'REPLACE')
_vg = ob_circle.vertex_groups.new(name='Bone_L.001')
for _i, _w in zip([0, 1, 2, 4, 7, 8, 9, 27, 29, 91, 92, 93, 94, 95, 96, 97, 98, 99, 100, 101, 102, 103, 104, 105, 106, 107, 109, 110, 111, 137, 138, 139, 140, 141, 142, 143, 144, 154, 155, 156, 281, 334, 335], [0.003084, 0.122, 0.07119, 0.01274, 0.08639, 0.3364, 0.1933, 0.006938, 0.06467, 0.2254, 0.5111, 0.5146, 0.2251, 0.1837, 0.9276, 0.9834, 0.9736, 0.7575, 0.7856, 0.9532, 0.8539, 0.4606, 0.9468, 0.9534, 0.9397, 0.96, 0.0776, 0.05516, 0.06451, 0.08639, 0.3364, 0.1933, 0.06467, 0.08639, 0.3364, 0.1933, 0.06467, 0.0776, 0.05516, 0.06451, 0.02228, 0.04737, 0.06667]): _vg.add([_i], _w, 'REPLACE')
_vg = ob_circle.vertex_groups.new(name='Bone_L.002')
for _i, _w in zip([104, 105, 106, 107, 109, 110, 111, 112, 154, 155, 156, 157, 158, 159, 160, 161, 162, 163, 164, 165, 166, 167, 168, 169, 172], [0.04846, 0.04286, 0.0593, 0.02643, 0.922, 0.9448, 0.9353, 0.9761, 0.922, 0.9448, 0.9353, 0.9761, 0.9959, 0.9942, 0.9941, 0.9973, 0.8832, 0.9647, 0.9659, 0.967, 0.02567, 0.07867, 0.5251, 0.08772, 0.4965]): _vg.add([_i], _w, 'REPLACE')
_vg = ob_circle.vertex_groups.new(name='Bone_L.003')
for _i, _w in zip([162, 163, 164, 165, 166, 167, 168, 169, 170, 171, 172, 173, 174, 175, 176, 177, 178, 179], [0.1167, 0.02047, 0.01798, 0.0159, 0.9622, 0.9213, 0.4749, 0.9123, 0.9998, 0.9987, 0.5035, 0.9989, 1.006, 0.9981, 1.002, 1.004, 1.006, 1.001]): _vg.add([_i], _w, 'REPLACE')
_vg = ob_circle.vertex_groups.new(name='Bone_R')
for _i, _w in zip([29, 94, 95, 99, 140, 144, 145, 186, 187, 188, 190, 191, 193, 194, 195, 213, 215, 277, 278, 279, 280, 281, 282, 285, 286, 287, 288, 289, 317, 322, 323, 333, 334, 335, 356, 357, 358, 359, 360, 361, 362, 363, 364, 365, 366, 367], [0.02736, 0.07577, 0.2269, 0.06563, 0.02736, 0.02736, 0.00098, 0.03657, 0.1492, 0.1335, 0.03402, 0.01377, 0.1424, 0.3531, 0.4303, 0.06326, 0.1588, 0.5868, 0.409, 0.4157, 0.5245, 0.5235, 0.05907, 0.1601, 0.1516, 0.009474, 0.1235, 0.4761, 0.01347, 0.09246, 0.0009811, 0.3161, 0.1424, 0.4181, 0.1424, 0.3531, 0.4303, 0.1588, 0.09246, 0.0009811, 0.1424, 0.3531, 0.4303, 0.1588, 0.09246, 0.0009823]): _vg.add([_i], _w, 'REPLACE')
_vg = ob_circle.vertex_groups.new(name='Bone_R.001')
for _i, _w in zip([95, 186, 187, 188, 190, 193, 194, 195, 213, 215, 277, 278, 279, 280, 281, 282, 283, 284, 285, 286, 287, 288, 289, 290, 291, 292, 293, 295, 296, 297, 334, 335, 356, 357, 358, 359, 362, 363, 364, 365, 376, 377, 378], [0.02228, 0.003084, 0.122, 0.07119, 0.01274, 0.08639, 0.3364, 0.1933, 0.006938, 0.06467, 0.2254, 0.5111, 0.5146, 0.2251, 0.1837, 0.9276, 0.9834, 0.9736, 0.7575, 0.7856, 0.9532, 0.8539, 0.4606, 0.9468, 0.9534, 0.9397, 0.96, 0.0776, 0.05516, 0.06451, 0.04737, 0.06667, 0.08639, 0.3364, 0.1933, 0.06467, 0.08639, 0.3364, 0.1933, 0.06467, 0.0776, 0.05516, 0.06451]): _vg.add([_i], _w, 'REPLACE')
_vg = ob_circle.vertex_groups.new(name='Bone_R.002')
for _i, _w in zip([290, 291, 292, 293, 295, 296, 297, 298, 376, 377, 378, 379, 380, 381, 382, 383, 384, 385, 386, 387, 388, 389, 390, 391, 394], [0.04846, 0.04286, 0.0593, 0.02643, 0.922, 0.9448, 0.9353, 0.9761, 0.922, 0.9448, 0.9353, 0.9761, 0.9959, 0.9942, 0.9941, 0.9973, 0.8832, 0.9647, 0.9659, 0.967, 0.02567, 0.07867, 0.5251, 0.08772, 0.4965]): _vg.add([_i], _w, 'REPLACE')
_vg = ob_circle.vertex_groups.new(name='Bone_R.003')
for _i, _w in zip([384, 385, 386, 387, 388, 389, 390, 391, 392, 393, 394, 395, 396, 397, 398, 399, 400, 401], [0.1167, 0.02047, 0.01798, 0.0159, 0.9622, 0.9213, 0.4749, 0.9123, 0.9998, 0.9987, 0.5035, 0.9989, 1.006, 0.9981, 1.002, 1.004, 1.006, 1.001]): _vg.add([_i], _w, 'REPLACE')
_vg = ob_circle.vertex_groups.new(name='Stomach')
for _i, _w in zip([0, 1, 2, 3, 4, 5, 6, 7, 8, 9, 27, 28, 29, 30, 34, 91, 92, 93, 94, 95, 100, 103, 130, 137, 138, 139, 140, 141, 142, 143, 144, 145, 186, 187, 188, 189, 190, 191, 192, 193, 194, 195, 213, 214, 215, 216, 220, 277, 278, 279, 280, 281, 286, 289, 316, 317, 318, 319, 320, 322, 323, 333, 334, 335, 356, 357, 358, 359, 360, 361, 362, 363, 364, 365, 366, 367], [0.7364, 0.5285, 0.5449, 0.1453, 0.1863, 0.1625, 0.001238, 0.7087, 0.1471, 0.1519, 0.6957, 0.1396, 0.6592, 0.01704, 0.06079, 0.1674, 0.01841, 0.02181, 0.1677, 0.03341, 0.02305, 0.05675, 0.03551, 0.545, 0.3555, 0.3475, 0.4353, 0.5103, 0.4329, 0.4294, 0.4442, 0.5585, 0.736, 0.5286, 0.545, 0.1429, 0.1868, 0.163, 4.356e-05, 0.7087, 0.1471, 0.1519, 0.6957, 0.1398, 0.6592, 0.02182, 0.05467, 0.1674, 0.01842, 0.02181, 0.1677, 0.03341, 0.02305, 0.05675, 0.03283, 0.7206, 0.8237, 0.134, 0.1186, 0.7097, 0.8585, 0.3535, 0.6234, 0.03007, 0.545, 0.3555, 0.3475, 0.4353, 0.4752, 0.6012, 0.5102, 0.4329, 0.4294, 0.4442, 0.4475, 0.5585]): _vg.add([_i], _w, 'REPLACE')
_vg = ob_circle.vertex_groups.new(name='Chest')
for _i, _w in zip([0, 1, 2, 3, 4, 5, 6, 7, 9, 10, 11, 12, 13, 17, 18, 19, 21, 22, 23, 25, 26, 27, 28, 29, 30, 31, 32, 33, 34, 35, 130, 131, 132, 133, 134, 135, 136, 137, 138, 139, 140, 141, 142, 143, 144, 145, 146, 148, 150, 151, 152, 153, 180, 181, 182, 183, 184, 185, 186, 187, 188, 189, 190, 191, 192, 193, 195, 196, 197, 198, 199, 203, 204, 205, 207, 208, 209, 211, 212, 213, 214, 215, 216, 217, 218, 219, 220, 221, 316, 317, 318, 319, 320, 321, 322, 324, 325, 326, 327, 328, 329, 330, 348, 349, 350, 351, 352, 353, 354, 355, 356, 357, 358, 359, 360, 361, 362, 363, 364, 365, 366, 367, 368, 369, 370, 372, 373, 374, 375, 402, 403, 404, 405, 406, 407, 408, 409, 410, 411, 412, 413], [0.1735, 0.1645, 0.1795, 0.8077, 0.6893, 0.7223, 0.8539, 0.01529, 0.001694, 0.7618, 0.1319, 0.6233, 0.1128, 0.5607, 0.2299, 0.06959, 0.0576, 0.2555, 0.07899, 0.09268, 0.01388, 0.1629, 0.7921, 0.02329, 0.7398, 0.8019, 0.2604, 0.1464, 0.7494, 0.00398, 0.8029, 0.01228, 0.01894, 0.01129, 0.003356, 0.02774, 0.002735, 0.007169, 0.001824, 0.004498, 0.008689, 0.005044, 0.004335, 0.005485, 0.00691, 0.00442, 0.07208, 0.01352, 0.03849, 0.01333, 0.02037, 0.008482, 0.014, 0.01677, 0.01303, 0.01442, 0.01586, 0.01373, 0.1737, 0.1639, 0.1795, 0.8097, 0.6867, 0.7232, 0.8512, 0.01535, 0.001648, 0.7254, 0.1423, 0.644, 0.1067, 0.5592, 0.2318, 0.06834, 0.05748, 0.2619, 0.0799, 0.07876, 0.01127, 0.163, 0.7927, 0.0233, 0.75, 0.8042, 0.2588, 0.1457, 0.7544, 0.003868, 0.8007, 0.1711, 0.1437, 0.8089, 0.8596, 0.9117, 0.01712, 0.8373, 0.558, 0.7187, 0.3956, 0.08122, 0.05005, 0.8411, 0.01224, 0.01888, 0.01127, 0.01443, 0.022, 0.003308, 0.02764, 0.002706, 0.007169, 0.001772, 0.004461, 0.008673, 0.0101, 0.003867, 0.005033, 0.00431, 0.005467, 0.006903, 0.00709, 0.004415, 0.0771, 0.001745, 0.01608, 0.04368, 0.01656, 0.02387, 0.01128, 0.01397, 0.01674, 0.01301, 0.01378, 0.01441, 0.01585, 0.01372, 0.01393, 0.01464, 0.01567, 0.01428, 0.01409]): _vg.add([_i], _w, 'REPLACE')
_vg = ob_circle.vertex_groups.new(name='Shoulder_L')
for _i, _w in zip([4, 5, 6, 10, 11, 12, 13, 14, 15, 16, 17, 18, 19, 20, 21, 22, 23, 24, 25, 26, 30, 31, 32, 33, 34, 35, 39, 130, 131, 132, 133, 134, 135, 136, 146, 147, 148, 149, 150, 151, 152, 153, 180, 181, 182, 183, 184, 185, 217, 218, 219, 324, 325, 326, 327, 329, 330, 348, 349, 350, 351, 352, 353, 402, 403, 404, 405, 406, 407, 408, 409, 410, 411, 412, 413], [0.005251, 0.01557, 0.07742, 0.1354, 0.59, 0.2638, 0.7183, 0.09423, 0.1286, 0.08951, 0.2007, 0.6016, 0.7092, 0.1233, 0.02258, 0.5643, 0.7397, 0.7464, 0.6238, 0.6759, 0.1469, 0.1106, 0.5806, 0.5814, 0.1149, 0.09412, 0.08958, 0.1045, 0.06159, 0.05647, 0.05906, 0.07721, 0.05798, 0.07991, 0.3434, 0.1346, 0.1853, 0.1348, 0.2279, 0.1702, 0.1938, 0.1672, 0.05584, 0.05365, 0.05412, 0.05168, 0.04945, 0.05134, 0.004169, 0.05895, 0.05583, 0.04248, 0.1788, 0.06061, 0.1823, 0.04348, 0.0535, 0.01864, 0.01503, 0.02846, 0.04818, 0.0498, 0.006138, 0.02762, 0.0259, 0.03456, 0.0468, 0.03563, 0.03611, 0.03856, 0.04566, 0.04438, 0.04303, 0.04495, 0.04533]): _vg.add([_i], _w, 'REPLACE')
_vg = ob_circle.vertex_groups.new(name='Upperarm_L')
for _i, _w in zip([10, 11, 12, 13, 14, 15, 16, 18, 19, 22, 23, 24, 25, 26, 30, 32, 33, 34, 39, 40, 41, 42, 43, 44, 45, 46, 47, 48, 49, 50, 51, 52, 53, 54, 130, 146, 147, 148, 149, 150, 151, 152, 153], [0.001716, 0.2627, 0.05392, 0.1126, 0.8815, 0.8497, 0.8956, 0.05385, 0.08208, 0.153, 0.1417, 0.1391, 0.2606, 0.24, 0.05624, 0.03077, 0.0188, 0.04103, 0.8878, 0.9802, 0.9762, 0.9793, 0.9868, 0.9908, 0.9902, 0.9938, 0.8765, 0.8971, 0.8974, 0.916, 0.1073, 0.1001, 0.09259, 0.1173, 0.01932, 0.5736, 0.834, 0.7745, 0.8363, 0.7189, 0.7905, 0.7625, 0.7955]): _vg.add([_i], _w, 'REPLACE')
_vg = ob_circle.vertex_groups.new(name='Lowerarm_L')
for _i, _w in zip([47, 48, 49, 50, 51, 52, 53, 54, 55, 56, 57, 58, 59, 60, 61, 62, 64, 65, 66, 77], [0.1231, 0.1027, 0.1025, 0.08387, 0.8919, 0.8996, 0.9078, 0.8828, 0.9805, 0.9912, 1.0, 0.995, 0.1707, 0.8754, 0.8698, 0.9617, 0.0584, 0.02482, 0.04997, 0.005316]): _vg.add([_i], _w, 'REPLACE')
_vg = ob_circle.vertex_groups.new(name='Hand_L')
for _i, _w in zip([61, 63, 64, 65, 66, 67, 68, 69, 70, 71, 72, 73, 74, 75, 76, 79, 80, 81, 82], [0.01818, 0.1657, 0.1198, 0.9011, 0.9012, 0.9434, 0.946, 0.9841, 0.9886, 0.9847, 0.9745, 0.7788, 0.8008, 0.01419, 0.06988, 0.9906, 0.9881, 0.9935, 0.9933]): _vg.add([_i], _w, 'REPLACE')
_vg = ob_circle.vertex_groups.new(name='Thumb_L')
for _i, _w in zip([59, 60, 61, 63, 64, 65, 66, 67, 68, 73, 74, 75, 76, 77, 78, 83, 84, 85, 86, 87, 88, 89, 90], [0.821, 0.1113, 0.09606, 0.8392, 0.8218, 0.06151, 0.04771, 0.05521, 0.05233, 0.2126, 0.196, 0.9817, 0.9326, 0.9643, 0.9937, 0.9959, 0.9925, 0.9974, 0.9993, 0.9981, 0.9967, 0.9988, 0.9981]): _vg.add([_i], _w, 'REPLACE')
_vg = ob_circle.vertex_groups.new(name='Shoulder_R')
for _i, _w in zip([31, 32, 33, 131, 132, 133, 134, 180, 181, 182, 183, 184, 185, 190, 191, 192, 196, 197, 198, 199, 200, 201, 202, 203, 204, 205, 206, 207, 208, 209, 210, 211, 212, 216, 217, 218, 219, 220, 221, 225, 316, 324, 325, 326, 327, 329, 330, 348, 349, 350, 351, 352, 353, 354, 355, 368, 369, 370, 371, 372, 373, 374, 375, 402, 403, 404, 405, 406, 407, 408, 409, 410, 411, 412, 413], [0.003951, 0.05984, 0.05621, 0.01874, 0.01513, 0.02857, 0.006243, 0.02772, 0.02601, 0.03467, 0.03574, 0.03622, 0.03867, 0.001018, 0.01451, 0.07942, 0.1604, 0.5708, 0.245, 0.7253, 0.09301, 0.1297, 0.0894, 0.2018, 0.5997, 0.7107, 0.1233, 0.02279, 0.5568, 0.7386, 0.7464, 0.643, 0.6775, 0.1475, 0.111, 0.5828, 0.5823, 0.1062, 0.09423, 0.08689, 0.1035, 0.05076, 0.1796, 0.06243, 0.1827, 0.04366, 0.05363, 0.06165, 0.05653, 0.05912, 0.0483, 0.04994, 0.07728, 0.05805, 0.07996, 0.334, 0.1326, 0.1827, 0.1331, 0.223, 0.1671, 0.1904, 0.1645, 0.0559, 0.05371, 0.05418, 0.04692, 0.05174, 0.04957, 0.05139, 0.04578, 0.0445, 0.04315, 0.04506, 0.04545]): _vg.add([_i], _w, 'REPLACE')
_vg = ob_circle.vertex_groups.new(name='Upperarm_R')
for _i, _w in zip([196, 197, 198, 199, 200, 201, 202, 204, 205, 208, 209, 210, 211, 212, 216, 218, 219, 220, 225, 226, 227, 228, 229, 230, 231, 232, 233, 234, 235, 236, 237, 238, 239, 240, 316, 368, 369, 370, 371, 372, 373, 374, 375], [0.01318, 0.2682, 0.05064, 0.1208, 0.8818, 0.8496, 0.8956, 0.05363, 0.08364, 0.1534, 0.1418, 0.1392, 0.2559, 0.241, 0.02857, 0.03537, 0.0206, 0.06128, 0.8886, 0.9802, 0.9762, 0.9793, 0.9869, 0.9908, 0.9903, 0.9938, 0.8765, 0.8971, 0.8974, 0.916, 0.1073, 0.1001, 0.09259, 0.1173, 0.02891, 0.5764, 0.8346, 0.7753, 0.8368, 0.7204, 0.7914, 0.7636, 0.7963]): _vg.add([_i], _w, 'REPLACE')
_vg = ob_circle.vertex_groups.new(name='Lowerarm_R')
for _i, _w in zip([233, 234, 235, 236, 237, 238, 239, 240, 241, 242, 243, 244, 245, 246, 247, 248, 250, 251, 252, 263], [0.1231, 0.1027, 0.1025, 0.08387, 0.8919, 0.8996, 0.9078, 0.8828, 0.9805, 0.9912, 1.0, 0.995, 0.1707, 0.8754, 0.8698, 0.9617, 0.0584, 0.02482, 0.04997, 0.005316]): _vg.add([_i], _w, 'REPLACE')
_vg = ob_circle.vertex_groups.new(name='Hand_R')
for _i, _w in zip([247, 249, 250, 251, 252, 253, 254, 255, 256, 257, 258, 259, 260, 261, 262, 265, 266, 267, 268], [0.01818, 0.1657, 0.1198, 0.9011, 0.9012, 0.9434, 0.946, 0.9841, 0.9886, 0.9847, 0.9745, 0.7788, 0.8008, 0.01419, 0.06988, 0.9906, 0.9881, 0.9935, 0.9933]): _vg.add([_i], _w, 'REPLACE')
_vg = ob_circle.vertex_groups.new(name='Thumb_R.004')
for _i, _w in zip([245, 246, 247, 249, 250, 251, 252, 253, 254, 259, 260, 261, 262, 263, 264, 269, 270, 271, 272, 273, 274, 275, 276], [0.821, 0.1113, 0.09606, 0.8392, 0.8218, 0.06151, 0.04771, 0.05521, 0.05233, 0.2126, 0.196, 0.9817, 0.9326, 0.9643, 0.9937, 0.9959, 0.9925, 0.9974, 0.9993, 0.9981, 0.9967, 0.9988, 0.9981]): _vg.add([_i], _w, 'REPLACE')
_vg = ob_circle.vertex_groups.new(name='Head')
for _i, _w in zip([10, 12, 13, 17, 18, 19, 20, 21, 23, 24, 26, 32, 33, 35, 36, 37, 38, 108, 113, 114, 115, 116, 117, 118, 119, 120, 121, 122, 123, 124, 125, 126, 127, 128, 129, 131, 132, 133, 134, 135, 136, 180, 181, 182, 183, 184, 185, 196, 198, 199, 203, 204, 205, 206, 207, 209, 210, 212, 218, 219, 221, 222, 223, 224, 294, 299, 300, 301, 302, 303, 304, 305, 306, 307, 308, 309, 310, 311, 312, 313, 314, 315, 324, 325, 326, 327, 328, 329, 331, 332, 336, 337, 338, 339, 340, 341, 342, 343, 344, 345, 346, 347, 348, 349, 350, 351, 352, 353, 354, 355, 402, 403, 404, 405, 406, 407, 408, 409, 410, 411, 412, 413], [0.04408, 0.03065, 0.01372, 0.1999, 0.1067, 0.1145, 0.8434, 0.8961, 0.02287, 0.1029, 0.03691, 0.04956, 0.1765, 0.8478, 0.9738, 0.9808, 0.9597, 0.9971, 0.9975, 0.996, 0.9989, 0.9991, 0.9989, 0.9997, 0.9996, 0.9996, 0.9999, 0.9998, 0.9999, 0.9879, 0.9906, 0.9932, 0.997, 0.9987, 0.9972, 0.8611, 0.8655, 0.8591, 0.8554, 0.8722, 0.8577, 0.8617, 0.8637, 0.8603, 0.8617, 0.8629, 0.8609, 0.04855, 0.03283, 0.005189, 0.2001, 0.1069, 0.1137, 0.8434, 0.8961, 0.02301, 0.1028, 0.03578, 0.04717, 0.176, 0.8477, 0.9738, 0.9807, 0.9597, 0.9971, 0.9975, 0.996, 0.9989, 0.9991, 0.9989, 0.9997, 0.9996, 0.9996, 0.9999, 0.9998, 0.9999, 0.9879, 0.9906, 0.993, 0.997, 0.9988, 0.9972, 0.03283, 0.05278, 0.1416, 0.215, 0.884, 0.8485, 0.9742, 0.9571, 0.9967, 0.9957, 0.9987, 0.9986, 0.9993, 0.9995, 0.9998, 0.9999, 0.9999, 0.9871, 0.991, 0.9971, 0.8611, 0.8655, 0.8591, 0.858, 0.8534, 0.8554, 0.8722, 0.8577, 0.8617, 0.8637, 0.8603, 0.8596, 0.8617, 0.8629, 0.8608, 0.8607, 0.8617, 0.8627, 0.8613, 0.861]): _vg.add([_i], _w, 'REPLACE')
_vg = ob_circle.vertex_groups.new(name='Hips_L')
for _i, _w in zip([0, 1, 2, 4, 5, 7, 8, 9, 27, 29, 91, 92, 93, 94, 95, 99, 100, 102, 103, 137, 138, 139, 140, 141, 142, 143, 144, 145, 215, 280, 281, 285, 317, 322, 323, 333, 334, 335, 356, 357, 358, 359, 360, 361, 362, 363, 364, 365, 366, 367], [0.03021, 0.1439, 0.127, 0.03058, 0.01185, 0.1309, 0.4028, 0.3992, 0.05911, 0.1427, 0.5189, 0.4261, 0.424, 0.4808, 0.2248, 0.06559, 0.1324, 0.0908, 0.1839, 0.1677, 0.261, 0.2597, 0.1912, 0.162, 0.1966, 0.1862, 0.1572, 0.128, 0.0405, 0.07392, 0.1751, 0.05441, 0.01317, 0.09159, 0.01758, 0.2787, 0.1171, 0.2811, 0.05577, 0.05422, 0.06214, 0.0933, 0.1344, 0.09783, 0.079, 0.0832, 0.09696, 0.1208, 0.1384, 0.08899]): _vg.add([_i], _w, 'REPLACE')
_vg = ob_circle.vertex_groups.new(name='Upperleg_L')
for _i, _w in zip([0, 1, 2, 4, 5, 7, 8, 9, 27, 29, 91, 92, 93, 94, 95, 96, 97, 98, 99, 100, 101, 102, 103, 104, 105, 106, 107, 109, 110, 111, 112, 137, 138, 139, 140, 141, 142, 143, 144, 145, 154, 155, 156, 157, 281, 285, 322, 323, 333, 334, 335, 356, 357, 358, 359, 360, 361, 362, 363, 364, 365, 366, 367], [0.01729, 0.1441, 0.1231, 0.02937, 0.009197, 0.1019, 0.413, 0.4019, 0.04284, 0.09529, 0.2851, 0.5315, 0.525, 0.244, 0.4342, 0.9662, 0.9908, 0.9536, 0.8293, 0.7959, 0.9717, 0.8943, 0.7378, 0.9325, 0.8812, 0.1867, 0.919, 0.2566, 0.113, 0.05901, 0.1906, 0.1528, 0.2557, 0.2508, 0.173, 0.1504, 0.1864, 0.174, 0.1421, 0.117, 0.2387, 0.08355, 0.03976, 0.1794, 0.1226, 0.02771, 0.0219, 0.0002482, 0.03102, 0.06855, 0.1982, 0.04723, 0.04219, 0.05106, 0.0762, 0.1122, 0.08745, 0.06933, 0.07229, 0.08424, 0.1057, 0.1228, 0.07894]): _vg.add([_i], _w, 'REPLACE')
_vg = ob_circle.vertex_groups.new(name='Lowerleg_L')
for _i, _w in zip([98, 104, 105, 106, 107, 109, 110, 111, 112, 154, 155, 156, 157, 158, 159, 160, 161, 162, 163, 164, 165, 166, 167, 168, 169, 172, 173], [0.002088, 0.06671, 0.1183, 0.8127, 0.08042, 0.7429, 0.8867, 0.9405, 0.8089, 0.7608, 0.916, 0.9546, 0.8199, 0.9949, 0.9824, 0.9911, 0.9834, 0.9408, 0.9584, 0.9572, 0.9408, 0.05841, 0.04926, 0.5038, 0.1455, 0.4337, 0.06076]): _vg.add([_i], _w, 'REPLACE')
_vg = ob_circle.vertex_groups.new(name='Foot_L')
for _i, _w in zip([162, 163, 164, 165, 166, 167, 168, 169, 170, 171, 172, 173, 174, 175, 176, 177, 178, 179], [0.05893, 0.03335, 0.03521, 0.05872, 0.9416, 0.9504, 0.4962, 0.8544, 0.9951, 0.9764, 0.5663, 0.9392, 1.005, 0.9962, 0.997, 1.003, 0.9992, 0.999]): _vg.add([_i], _w, 'REPLACE')
_vg = ob_circle.vertex_groups.new(name='Hips_R')
for _i, _w in zip([29, 94, 95, 99, 137, 138, 139, 140, 141, 142, 143, 144, 145, 186, 187, 188, 190, 191, 193, 194, 195, 213, 215, 277, 278, 279, 280, 281, 285, 286, 288, 289, 317, 322, 323, 333, 334, 335, 356, 357, 358, 359, 360, 361, 362, 363, 364, 365, 366, 367], [0.0405, 0.07392, 0.1751, 0.05441, 0.05577, 0.05422, 0.06214, 0.09331, 0.079, 0.0832, 0.09696, 0.1208, 0.08899, 0.03014, 0.144, 0.127, 0.03155, 0.01225, 0.1309, 0.4028, 0.3992, 0.05914, 0.1427, 0.5189, 0.4261, 0.424, 0.4808, 0.2248, 0.06559, 0.1324, 0.0908, 0.1839, 0.01319, 0.09159, 0.01758, 0.2787, 0.1171, 0.2811, 0.1677, 0.261, 0.2597, 0.1912, 0.1344, 0.09783, 0.162, 0.1966, 0.1862, 0.1572, 0.1384, 0.128]): _vg.add([_i], _w, 'REPLACE')
_vg = ob_circle.vertex_groups.new(name='Upperleg_R')
for _i, _w in zip([95, 99, 137, 138, 139, 140, 141, 142, 143, 144, 145, 186, 187, 188, 190, 191, 193, 194, 195, 213, 215, 277, 278, 279, 280, 281, 282, 283, 284, 285, 286, 287, 288, 289, 290, 291, 292, 293, 295, 296, 297, 298, 322, 323, 333, 334, 335, 356, 357, 358, 359, 360, 361, 362, 363, 364, 365, 366, 367, 376, 377, 378, 379], [0.1226, 0.02771, 0.04723, 0.04219, 0.05106, 0.0762, 0.06933, 0.07229, 0.08424, 0.1057, 0.07894, 0.01722, 0.1442, 0.1232, 0.03036, 0.009595, 0.1019, 0.413, 0.4019, 0.04289, 0.09529, 0.2851, 0.5315, 0.5251, 0.244, 0.4342, 0.9662, 0.9908, 0.9536, 0.8293, 0.7959, 0.9717, 0.8943, 0.7378, 0.9325, 0.8812, 0.1867, 0.919, 0.2566, 0.113, 0.05901, 0.1906, 0.02191, 0.0002458, 0.03102, 0.06855, 0.1982, 0.1528, 0.2557, 0.2508, 0.173, 0.1122, 0.08745, 0.1504, 0.1864, 0.174, 0.1421, 0.1228, 0.117, 0.2387, 0.08355, 0.03976, 0.1794]): _vg.add([_i], _w, 'REPLACE')
_vg = ob_circle.vertex_groups.new(name='Lowerleg_R')
for _i, _w in zip([284, 290, 291, 292, 293, 295, 296, 297, 298, 376, 377, 378, 379, 380, 381, 382, 383, 384, 385, 386, 387, 388, 389, 390, 391, 394, 395], [0.002088, 0.06671, 0.1183, 0.8127, 0.08042, 0.7429, 0.8867, 0.9405, 0.8089, 0.7608, 0.916, 0.9546, 0.8199, 0.9949, 0.9824, 0.9911, 0.9834, 0.9408, 0.9584, 0.9572, 0.9408, 0.05841, 0.04926, 0.5038, 0.1455, 0.4337, 0.06076]): _vg.add([_i], _w, 'REPLACE')
_vg = ob_circle.vertex_groups.new(name='Foot_R')
for _i, _w in zip([384, 385, 386, 387, 388, 389, 390, 391, 392, 393, 394, 395, 396, 397, 398, 399, 400, 401], [0.05893, 0.03335, 0.03521, 0.05872, 0.9416, 0.9504, 0.4962, 0.8544, 0.9951, 0.9764, 0.5663, 0.9392, 1.005, 0.9962, 0.997, 1.003, 0.9992, 0.999]): _vg.add([_i], _w, 'REPLACE')
_m = ob_circle.modifiers.new('Multires', 'MULTIRES')
_m.uv_smooth = 'PRESERVE_CORNERS'
_m.quality = 3
_m.sculpt_levels = 4
_m.render_levels = 4
_m.show_only_control_edges = False
_m = ob_circle.modifiers.new('Armature', 'ARMATURE')
_m.object = ob_armature
ob_lamp.location = (0.4758, -2.531, 5.904)
ob_lamp.rotation_euler = (0.6503, 0.05522, 1.866)
ob_lamp.lock_rotations_4d = False
ob_lamp.empty_display_type = 'ARROWS'
ob_lamp.color = (0.0, 0.0, 0.0, 0.0)
ob_lamp.lineart.crease_threshold = 0.0
ob_camera.location = (7.481, -6.508, 5.344)
ob_camera.rotation_euler = (1.109, 0.01082, 0.8149)
ob_camera.lock_rotations_4d = False
ob_camera.empty_display_type = 'ARROWS'
ob_camera.color = (0.0, 0.0, 0.0, 0.0)
ob_camera.display_type = 'WIRE'
ob_camera.lineart.crease_threshold = 0.0

# ---- collection membership
col_collection_1.objects.link(ob_armature)
col_collection_1.objects.link(ob_circle)
col_collection_1.objects.link(ob_lamp)
col_collection_1.objects.link(ob_camera)

# ---- scene / render settings (as saved in the file)
scene.camera = ob_camera
scene.frame_start = 1; scene.frame_end = 250; scene.frame_set(239)
scene.render.engine = 'BLENDER_EEVEE_NEXT'
scene.render.resolution_percentage = 50
scene.render.dither_intensity = 0.0
scene.cycles.use_denoising = False
scene.cycles.samples = 10
scene.cycles.sampling_pattern = 'TABULATED_SOBOL'
scene.cycles.light_sampling_threshold = 0.0
scene.cycles.use_adaptive_sampling = False
scene.cycles.use_light_tree = False
scene.cycles.blur_glossy = 0.0
scene.cycles.volume_bounces = 1
scene.cycles.pixel_filter_type = 'GAUSSIAN'
scene.cycles.sample_clamp_indirect = 0.0
scene.view_settings.view_transform = 'Standard'
bpy.context.view_layer.update()
